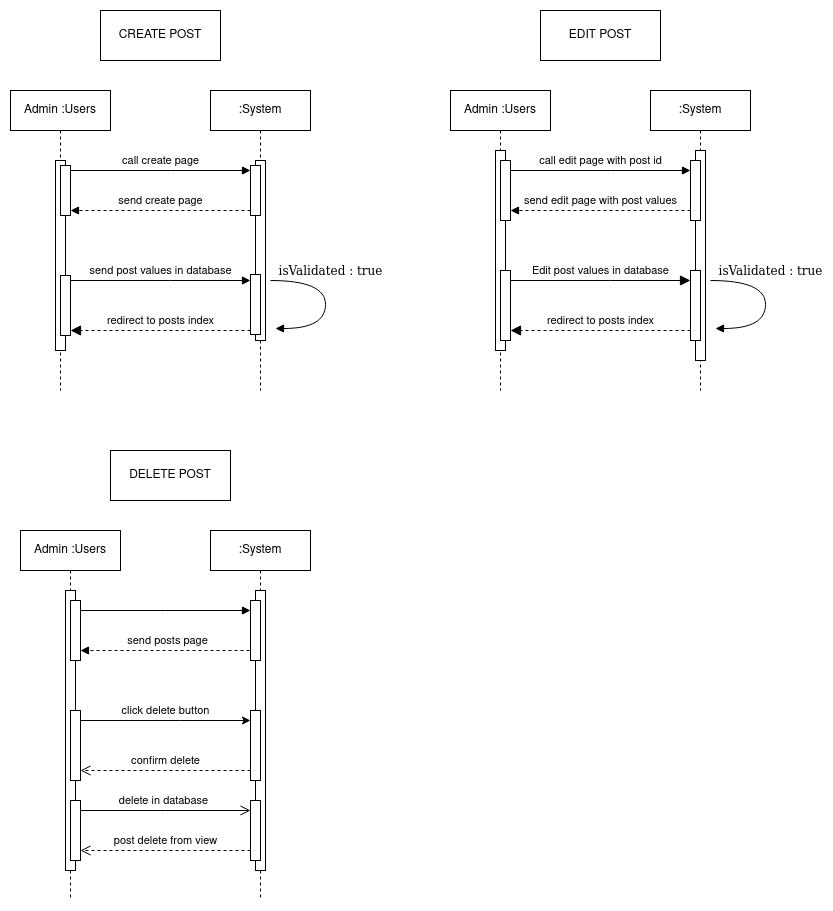

The diagram above was exported from draw.io. Its source (the exported page's mxGraphModel, read from the mxfile embedded in the PNG):
<mxGraphModel dx="1040" dy="615" grid="1" gridSize="10" guides="1" tooltips="1" connect="1" arrows="1" fold="1" page="1" pageScale="1" pageWidth="850" pageHeight="1100" math="0" shadow="0">
  <root>
    <mxCell id="0" />
    <mxCell id="1" parent="0" />
    <mxCell id="aM9ryv3xv72pqoxQDRHE-1" value="Admin :Users" style="shape=umlLifeline;perimeter=lifelinePerimeter;whiteSpace=wrap;html=1;container=0;dropTarget=0;collapsible=0;recursiveResize=0;outlineConnect=0;portConstraint=eastwest;newEdgeStyle={&quot;edgeStyle&quot;:&quot;elbowEdgeStyle&quot;,&quot;elbow&quot;:&quot;vertical&quot;,&quot;curved&quot;:0,&quot;rounded&quot;:0};" parent="1" vertex="1">
      <mxGeometry x="20" y="110" width="100" height="300" as="geometry" />
    </mxCell>
    <mxCell id="aM9ryv3xv72pqoxQDRHE-2" value="" style="html=1;points=[];perimeter=orthogonalPerimeter;outlineConnect=0;targetShapes=umlLifeline;portConstraint=eastwest;newEdgeStyle={&quot;edgeStyle&quot;:&quot;elbowEdgeStyle&quot;,&quot;elbow&quot;:&quot;vertical&quot;,&quot;curved&quot;:0,&quot;rounded&quot;:0};" parent="aM9ryv3xv72pqoxQDRHE-1" vertex="1">
      <mxGeometry x="45" y="70" width="10" height="190" as="geometry" />
    </mxCell>
    <mxCell id="aM9ryv3xv72pqoxQDRHE-4" value="" style="html=1;points=[];perimeter=orthogonalPerimeter;outlineConnect=0;targetShapes=umlLifeline;portConstraint=eastwest;newEdgeStyle={&quot;edgeStyle&quot;:&quot;elbowEdgeStyle&quot;,&quot;elbow&quot;:&quot;vertical&quot;,&quot;curved&quot;:0,&quot;rounded&quot;:0};" parent="aM9ryv3xv72pqoxQDRHE-1" vertex="1">
      <mxGeometry x="50" y="75" width="10" height="50" as="geometry" />
    </mxCell>
    <mxCell id="G6DH8MpLmJawzMOErmEO-1" value="" style="html=1;points=[];perimeter=orthogonalPerimeter;outlineConnect=0;targetShapes=umlLifeline;portConstraint=eastwest;newEdgeStyle={&quot;edgeStyle&quot;:&quot;elbowEdgeStyle&quot;,&quot;elbow&quot;:&quot;vertical&quot;,&quot;curved&quot;:0,&quot;rounded&quot;:0};" vertex="1" parent="aM9ryv3xv72pqoxQDRHE-1">
      <mxGeometry x="50" y="185" width="10" height="60" as="geometry" />
    </mxCell>
    <mxCell id="aM9ryv3xv72pqoxQDRHE-5" value=":System" style="shape=umlLifeline;perimeter=lifelinePerimeter;whiteSpace=wrap;html=1;container=0;dropTarget=0;collapsible=0;recursiveResize=0;outlineConnect=0;portConstraint=eastwest;newEdgeStyle={&quot;edgeStyle&quot;:&quot;elbowEdgeStyle&quot;,&quot;elbow&quot;:&quot;vertical&quot;,&quot;curved&quot;:0,&quot;rounded&quot;:0};" parent="1" vertex="1">
      <mxGeometry x="220" y="110" width="100" height="300" as="geometry" />
    </mxCell>
    <mxCell id="aM9ryv3xv72pqoxQDRHE-6" value="" style="html=1;points=[];perimeter=orthogonalPerimeter;outlineConnect=0;targetShapes=umlLifeline;portConstraint=eastwest;newEdgeStyle={&quot;edgeStyle&quot;:&quot;elbowEdgeStyle&quot;,&quot;elbow&quot;:&quot;vertical&quot;,&quot;curved&quot;:0,&quot;rounded&quot;:0};" parent="aM9ryv3xv72pqoxQDRHE-5" vertex="1">
      <mxGeometry x="45" y="70" width="10" height="180" as="geometry" />
    </mxCell>
    <mxCell id="G6DH8MpLmJawzMOErmEO-2" value="" style="html=1;points=[];perimeter=orthogonalPerimeter;outlineConnect=0;targetShapes=umlLifeline;portConstraint=eastwest;newEdgeStyle={&quot;edgeStyle&quot;:&quot;elbowEdgeStyle&quot;,&quot;elbow&quot;:&quot;vertical&quot;,&quot;curved&quot;:0,&quot;rounded&quot;:0};" vertex="1" parent="aM9ryv3xv72pqoxQDRHE-5">
      <mxGeometry x="40" y="75" width="10" height="50" as="geometry" />
    </mxCell>
    <mxCell id="G6DH8MpLmJawzMOErmEO-3" value="" style="html=1;points=[];perimeter=orthogonalPerimeter;outlineConnect=0;targetShapes=umlLifeline;portConstraint=eastwest;newEdgeStyle={&quot;edgeStyle&quot;:&quot;elbowEdgeStyle&quot;,&quot;elbow&quot;:&quot;vertical&quot;,&quot;curved&quot;:0,&quot;rounded&quot;:0};" vertex="1" parent="aM9ryv3xv72pqoxQDRHE-5">
      <mxGeometry x="40" y="184" width="10" height="60" as="geometry" />
    </mxCell>
    <mxCell id="aM9ryv3xv72pqoxQDRHE-7" value="call create page" style="html=1;verticalAlign=bottom;endArrow=block;edgeStyle=elbowEdgeStyle;elbow=vertical;curved=0;rounded=0;" parent="1" source="aM9ryv3xv72pqoxQDRHE-4" edge="1">
      <mxGeometry relative="1" as="geometry">
        <mxPoint x="195" y="200" as="sourcePoint" />
        <Array as="points">
          <mxPoint x="180" y="190" />
        </Array>
        <mxPoint x="260" y="190" as="targetPoint" />
      </mxGeometry>
    </mxCell>
    <mxCell id="aM9ryv3xv72pqoxQDRHE-8" value="redirect to posts index" style="html=1;verticalAlign=bottom;endArrow=block;endSize=8;edgeStyle=elbowEdgeStyle;elbow=vertical;curved=0;rounded=0;dashed=1;endFill=1;" parent="1" edge="1">
      <mxGeometry relative="1" as="geometry">
        <mxPoint x="80" y="350" as="targetPoint" />
        <Array as="points">
          <mxPoint x="190" y="350" />
        </Array>
        <mxPoint x="260" y="350" as="sourcePoint" />
      </mxGeometry>
    </mxCell>
    <mxCell id="aM9ryv3xv72pqoxQDRHE-9" value="send create page" style="html=1;verticalAlign=bottom;endArrow=block;edgeStyle=elbowEdgeStyle;elbow=vertical;curved=0;rounded=0;endFill=1;dashed=1;" parent="1" target="aM9ryv3xv72pqoxQDRHE-4" edge="1">
      <mxGeometry relative="1" as="geometry">
        <mxPoint x="260" y="230" as="sourcePoint" />
        <Array as="points">
          <mxPoint x="190" y="230" />
        </Array>
      </mxGeometry>
    </mxCell>
    <mxCell id="aM9ryv3xv72pqoxQDRHE-10" value="send post values in database" style="html=1;verticalAlign=bottom;endArrow=block;edgeStyle=elbowEdgeStyle;elbow=vertical;curved=0;rounded=0;endFill=1;" parent="1" edge="1">
      <mxGeometry relative="1" as="geometry">
        <mxPoint x="260" y="300" as="targetPoint" />
        <Array as="points">
          <mxPoint x="180" y="300" />
        </Array>
        <mxPoint x="80" y="300" as="sourcePoint" />
      </mxGeometry>
    </mxCell>
    <mxCell id="I4uhaYsR5h6eVKp-NAhN-1" value="Admin :Users" style="shape=umlLifeline;perimeter=lifelinePerimeter;whiteSpace=wrap;html=1;container=0;dropTarget=0;collapsible=0;recursiveResize=0;outlineConnect=0;portConstraint=eastwest;newEdgeStyle={&quot;edgeStyle&quot;:&quot;elbowEdgeStyle&quot;,&quot;elbow&quot;:&quot;vertical&quot;,&quot;curved&quot;:0,&quot;rounded&quot;:0};" parent="1" vertex="1">
      <mxGeometry x="460" y="110" width="100" height="300" as="geometry" />
    </mxCell>
    <mxCell id="I4uhaYsR5h6eVKp-NAhN-2" value="" style="html=1;points=[];perimeter=orthogonalPerimeter;outlineConnect=0;targetShapes=umlLifeline;portConstraint=eastwest;newEdgeStyle={&quot;edgeStyle&quot;:&quot;elbowEdgeStyle&quot;,&quot;elbow&quot;:&quot;vertical&quot;,&quot;curved&quot;:0,&quot;rounded&quot;:0};" parent="I4uhaYsR5h6eVKp-NAhN-1" vertex="1">
      <mxGeometry x="45" y="60" width="10" height="200" as="geometry" />
    </mxCell>
    <mxCell id="I4uhaYsR5h6eVKp-NAhN-3" value="" style="html=1;points=[];perimeter=orthogonalPerimeter;outlineConnect=0;targetShapes=umlLifeline;portConstraint=eastwest;newEdgeStyle={&quot;edgeStyle&quot;:&quot;elbowEdgeStyle&quot;,&quot;elbow&quot;:&quot;vertical&quot;,&quot;curved&quot;:0,&quot;rounded&quot;:0};" parent="I4uhaYsR5h6eVKp-NAhN-1" vertex="1">
      <mxGeometry x="50" y="70" width="10" height="60" as="geometry" />
    </mxCell>
    <mxCell id="G6DH8MpLmJawzMOErmEO-5" value="" style="html=1;points=[];perimeter=orthogonalPerimeter;outlineConnect=0;targetShapes=umlLifeline;portConstraint=eastwest;newEdgeStyle={&quot;edgeStyle&quot;:&quot;elbowEdgeStyle&quot;,&quot;elbow&quot;:&quot;vertical&quot;,&quot;curved&quot;:0,&quot;rounded&quot;:0};" vertex="1" parent="I4uhaYsR5h6eVKp-NAhN-1">
      <mxGeometry x="50" y="180" width="10" height="70" as="geometry" />
    </mxCell>
    <mxCell id="I4uhaYsR5h6eVKp-NAhN-4" value=":System" style="shape=umlLifeline;perimeter=lifelinePerimeter;whiteSpace=wrap;html=1;container=0;dropTarget=0;collapsible=0;recursiveResize=0;outlineConnect=0;portConstraint=eastwest;newEdgeStyle={&quot;edgeStyle&quot;:&quot;elbowEdgeStyle&quot;,&quot;elbow&quot;:&quot;vertical&quot;,&quot;curved&quot;:0,&quot;rounded&quot;:0};" parent="1" vertex="1">
      <mxGeometry x="660" y="110" width="100" height="300" as="geometry" />
    </mxCell>
    <mxCell id="I4uhaYsR5h6eVKp-NAhN-5" value="" style="html=1;points=[];perimeter=orthogonalPerimeter;outlineConnect=0;targetShapes=umlLifeline;portConstraint=eastwest;newEdgeStyle={&quot;edgeStyle&quot;:&quot;elbowEdgeStyle&quot;,&quot;elbow&quot;:&quot;vertical&quot;,&quot;curved&quot;:0,&quot;rounded&quot;:0};" parent="I4uhaYsR5h6eVKp-NAhN-4" vertex="1">
      <mxGeometry x="45" y="60" width="10" height="210" as="geometry" />
    </mxCell>
    <mxCell id="G6DH8MpLmJawzMOErmEO-4" value="" style="html=1;points=[];perimeter=orthogonalPerimeter;outlineConnect=0;targetShapes=umlLifeline;portConstraint=eastwest;newEdgeStyle={&quot;edgeStyle&quot;:&quot;elbowEdgeStyle&quot;,&quot;elbow&quot;:&quot;vertical&quot;,&quot;curved&quot;:0,&quot;rounded&quot;:0};" vertex="1" parent="I4uhaYsR5h6eVKp-NAhN-4">
      <mxGeometry x="40" y="70" width="10" height="60" as="geometry" />
    </mxCell>
    <mxCell id="G6DH8MpLmJawzMOErmEO-6" value="" style="html=1;points=[];perimeter=orthogonalPerimeter;outlineConnect=0;targetShapes=umlLifeline;portConstraint=eastwest;newEdgeStyle={&quot;edgeStyle&quot;:&quot;elbowEdgeStyle&quot;,&quot;elbow&quot;:&quot;vertical&quot;,&quot;curved&quot;:0,&quot;rounded&quot;:0};" vertex="1" parent="I4uhaYsR5h6eVKp-NAhN-4">
      <mxGeometry x="40" y="180" width="10" height="70" as="geometry" />
    </mxCell>
    <mxCell id="I4uhaYsR5h6eVKp-NAhN-6" value="call edit page with post id" style="html=1;verticalAlign=bottom;endArrow=block;edgeStyle=elbowEdgeStyle;elbow=vertical;curved=0;rounded=0;" parent="1" edge="1">
      <mxGeometry relative="1" as="geometry">
        <mxPoint x="520" y="190" as="sourcePoint" />
        <Array as="points">
          <mxPoint x="620" y="190" />
        </Array>
        <mxPoint x="700" y="190" as="targetPoint" />
      </mxGeometry>
    </mxCell>
    <mxCell id="I4uhaYsR5h6eVKp-NAhN-7" value="redirect to posts index " style="html=1;verticalAlign=bottom;endArrow=block;endSize=8;edgeStyle=elbowEdgeStyle;elbow=vertical;curved=0;rounded=0;dashed=1;endFill=1;" parent="1" edge="1">
      <mxGeometry relative="1" as="geometry">
        <mxPoint x="520" y="350" as="targetPoint" />
        <Array as="points">
          <mxPoint x="630" y="350" />
        </Array>
        <mxPoint x="700" y="350" as="sourcePoint" />
      </mxGeometry>
    </mxCell>
    <mxCell id="I4uhaYsR5h6eVKp-NAhN-8" value="send edit page with post values" style="html=1;verticalAlign=bottom;endArrow=block;edgeStyle=elbowEdgeStyle;elbow=vertical;curved=0;rounded=0;dashed=1;" parent="1" target="I4uhaYsR5h6eVKp-NAhN-3" edge="1">
      <mxGeometry relative="1" as="geometry">
        <mxPoint x="700" y="230" as="sourcePoint" />
        <Array as="points">
          <mxPoint x="630" y="230" />
        </Array>
      </mxGeometry>
    </mxCell>
    <mxCell id="I4uhaYsR5h6eVKp-NAhN-9" value="Edit post values in database" style="html=1;verticalAlign=bottom;endArrow=block;endSize=8;edgeStyle=elbowEdgeStyle;elbow=vertical;curved=0;rounded=0;endFill=1;" parent="1" edge="1">
      <mxGeometry relative="1" as="geometry">
        <mxPoint x="700" y="300" as="targetPoint" />
        <Array as="points">
          <mxPoint x="620" y="300" />
        </Array>
        <mxPoint x="520" y="300" as="sourcePoint" />
      </mxGeometry>
    </mxCell>
    <mxCell id="I4uhaYsR5h6eVKp-NAhN-11" value="isValidated : true" style="html=1;verticalAlign=bottom;endArrow=block;labelBackgroundColor=none;fontFamily=Verdana;fontSize=12;elbow=vertical;edgeStyle=orthogonalEdgeStyle;curved=1;entryX=1;entryY=0.286;entryPerimeter=0;" parent="1" edge="1">
      <mxGeometry x="-0.281" y="5" relative="1" as="geometry">
        <mxPoint x="280" y="300" as="sourcePoint" />
        <mxPoint x="285" y="348" as="targetPoint" />
        <Array as="points">
          <mxPoint x="280" y="300" />
          <mxPoint x="335" y="300" />
          <mxPoint x="335" y="348" />
        </Array>
        <mxPoint as="offset" />
      </mxGeometry>
    </mxCell>
    <mxCell id="I4uhaYsR5h6eVKp-NAhN-13" value="isValidated : true" style="html=1;verticalAlign=bottom;endArrow=block;labelBackgroundColor=none;fontFamily=Verdana;fontSize=12;elbow=vertical;edgeStyle=orthogonalEdgeStyle;curved=1;entryX=1;entryY=0.286;entryPerimeter=0;" parent="1" edge="1">
      <mxGeometry x="-0.281" y="5" relative="1" as="geometry">
        <mxPoint x="720" y="300" as="sourcePoint" />
        <mxPoint x="725" y="348" as="targetPoint" />
        <Array as="points">
          <mxPoint x="720" y="300" />
          <mxPoint x="775" y="300" />
          <mxPoint x="775" y="348" />
        </Array>
        <mxPoint as="offset" />
      </mxGeometry>
    </mxCell>
    <mxCell id="I4uhaYsR5h6eVKp-NAhN-14" value="CREATE POST" style="rounded=0;whiteSpace=wrap;html=1;" parent="1" vertex="1">
      <mxGeometry x="110" y="30" width="120" height="50" as="geometry" />
    </mxCell>
    <mxCell id="I4uhaYsR5h6eVKp-NAhN-15" value="EDIT POST" style="rounded=0;whiteSpace=wrap;html=1;" parent="1" vertex="1">
      <mxGeometry x="550" y="30" width="120" height="50" as="geometry" />
    </mxCell>
    <mxCell id="I4uhaYsR5h6eVKp-NAhN-16" value="Admin :Users" style="shape=umlLifeline;perimeter=lifelinePerimeter;whiteSpace=wrap;html=1;container=0;dropTarget=0;collapsible=0;recursiveResize=0;outlineConnect=0;portConstraint=eastwest;newEdgeStyle={&quot;edgeStyle&quot;:&quot;elbowEdgeStyle&quot;,&quot;elbow&quot;:&quot;vertical&quot;,&quot;curved&quot;:0,&quot;rounded&quot;:0};" parent="1" vertex="1">
      <mxGeometry x="30" y="550" width="100" height="370" as="geometry" />
    </mxCell>
    <mxCell id="I4uhaYsR5h6eVKp-NAhN-17" value="" style="html=1;points=[];perimeter=orthogonalPerimeter;outlineConnect=0;targetShapes=umlLifeline;portConstraint=eastwest;newEdgeStyle={&quot;edgeStyle&quot;:&quot;elbowEdgeStyle&quot;,&quot;elbow&quot;:&quot;vertical&quot;,&quot;curved&quot;:0,&quot;rounded&quot;:0};" parent="I4uhaYsR5h6eVKp-NAhN-16" vertex="1">
      <mxGeometry x="45" y="60" width="10" height="280" as="geometry" />
    </mxCell>
    <mxCell id="I4uhaYsR5h6eVKp-NAhN-18" value="" style="html=1;points=[];perimeter=orthogonalPerimeter;outlineConnect=0;targetShapes=umlLifeline;portConstraint=eastwest;newEdgeStyle={&quot;edgeStyle&quot;:&quot;elbowEdgeStyle&quot;,&quot;elbow&quot;:&quot;vertical&quot;,&quot;curved&quot;:0,&quot;rounded&quot;:0};" parent="I4uhaYsR5h6eVKp-NAhN-16" vertex="1">
      <mxGeometry x="50" y="70" width="10" height="60" as="geometry" />
    </mxCell>
    <mxCell id="G6DH8MpLmJawzMOErmEO-7" value="" style="html=1;points=[];perimeter=orthogonalPerimeter;outlineConnect=0;targetShapes=umlLifeline;portConstraint=eastwest;newEdgeStyle={&quot;edgeStyle&quot;:&quot;elbowEdgeStyle&quot;,&quot;elbow&quot;:&quot;vertical&quot;,&quot;curved&quot;:0,&quot;rounded&quot;:0};" vertex="1" parent="I4uhaYsR5h6eVKp-NAhN-16">
      <mxGeometry x="50" y="180" width="10" height="70" as="geometry" />
    </mxCell>
    <mxCell id="G6DH8MpLmJawzMOErmEO-12" value="" style="html=1;points=[];perimeter=orthogonalPerimeter;outlineConnect=0;targetShapes=umlLifeline;portConstraint=eastwest;newEdgeStyle={&quot;edgeStyle&quot;:&quot;elbowEdgeStyle&quot;,&quot;elbow&quot;:&quot;vertical&quot;,&quot;curved&quot;:0,&quot;rounded&quot;:0};" vertex="1" parent="I4uhaYsR5h6eVKp-NAhN-16">
      <mxGeometry x="50" y="270" width="10" height="60" as="geometry" />
    </mxCell>
    <mxCell id="I4uhaYsR5h6eVKp-NAhN-19" value=":System" style="shape=umlLifeline;perimeter=lifelinePerimeter;whiteSpace=wrap;html=1;container=0;dropTarget=0;collapsible=0;recursiveResize=0;outlineConnect=0;portConstraint=eastwest;newEdgeStyle={&quot;edgeStyle&quot;:&quot;elbowEdgeStyle&quot;,&quot;elbow&quot;:&quot;vertical&quot;,&quot;curved&quot;:0,&quot;rounded&quot;:0};" parent="1" vertex="1">
      <mxGeometry x="220" y="550" width="100" height="370" as="geometry" />
    </mxCell>
    <mxCell id="I4uhaYsR5h6eVKp-NAhN-20" value="" style="html=1;points=[];perimeter=orthogonalPerimeter;outlineConnect=0;targetShapes=umlLifeline;portConstraint=eastwest;newEdgeStyle={&quot;edgeStyle&quot;:&quot;elbowEdgeStyle&quot;,&quot;elbow&quot;:&quot;vertical&quot;,&quot;curved&quot;:0,&quot;rounded&quot;:0};" parent="I4uhaYsR5h6eVKp-NAhN-19" vertex="1">
      <mxGeometry x="45" y="60" width="10" height="280" as="geometry" />
    </mxCell>
    <mxCell id="G6DH8MpLmJawzMOErmEO-10" value="" style="html=1;points=[];perimeter=orthogonalPerimeter;outlineConnect=0;targetShapes=umlLifeline;portConstraint=eastwest;newEdgeStyle={&quot;edgeStyle&quot;:&quot;elbowEdgeStyle&quot;,&quot;elbow&quot;:&quot;vertical&quot;,&quot;curved&quot;:0,&quot;rounded&quot;:0};" vertex="1" parent="I4uhaYsR5h6eVKp-NAhN-19">
      <mxGeometry x="40" y="180" width="10" height="70" as="geometry" />
    </mxCell>
    <mxCell id="G6DH8MpLmJawzMOErmEO-11" value="" style="html=1;points=[];perimeter=orthogonalPerimeter;outlineConnect=0;targetShapes=umlLifeline;portConstraint=eastwest;newEdgeStyle={&quot;edgeStyle&quot;:&quot;elbowEdgeStyle&quot;,&quot;elbow&quot;:&quot;vertical&quot;,&quot;curved&quot;:0,&quot;rounded&quot;:0};" vertex="1" parent="I4uhaYsR5h6eVKp-NAhN-19">
      <mxGeometry x="40" y="270" width="10" height="60" as="geometry" />
    </mxCell>
    <mxCell id="I4uhaYsR5h6eVKp-NAhN-22" value="confirm delete" style="html=1;verticalAlign=bottom;endArrow=open;endSize=8;edgeStyle=elbowEdgeStyle;elbow=vertical;curved=0;rounded=0;dashed=1;" parent="1" edge="1">
      <mxGeometry relative="1" as="geometry">
        <mxPoint x="90" y="790" as="targetPoint" />
        <Array as="points">
          <mxPoint x="200" y="790" />
        </Array>
        <mxPoint x="260" y="790" as="sourcePoint" />
      </mxGeometry>
    </mxCell>
    <mxCell id="I4uhaYsR5h6eVKp-NAhN-23" value="send posts page" style="html=1;verticalAlign=bottom;endArrow=block;edgeStyle=elbowEdgeStyle;elbow=vertical;curved=0;rounded=0;dashed=1;" parent="1" source="I4uhaYsR5h6eVKp-NAhN-20" target="I4uhaYsR5h6eVKp-NAhN-18" edge="1">
      <mxGeometry relative="1" as="geometry">
        <mxPoint x="185" y="670" as="sourcePoint" />
        <Array as="points">
          <mxPoint x="200" y="670" />
        </Array>
      </mxGeometry>
    </mxCell>
    <mxCell id="I4uhaYsR5h6eVKp-NAhN-24" value="click delete button " style="html=1;verticalAlign=bottom;endArrow=classic;edgeStyle=elbowEdgeStyle;elbow=vertical;curved=0;rounded=0;endFill=1;" parent="1" source="G6DH8MpLmJawzMOErmEO-7" edge="1">
      <mxGeometry relative="1" as="geometry">
        <mxPoint x="260" y="740" as="targetPoint" />
        <Array as="points">
          <mxPoint x="190" y="740" />
        </Array>
        <mxPoint x="100" y="740" as="sourcePoint" />
      </mxGeometry>
    </mxCell>
    <mxCell id="I4uhaYsR5h6eVKp-NAhN-27" value="DELETE POST" style="rounded=0;whiteSpace=wrap;html=1;" parent="1" vertex="1">
      <mxGeometry x="120" y="470" width="120" height="50" as="geometry" />
    </mxCell>
    <mxCell id="I4uhaYsR5h6eVKp-NAhN-28" value="delete in database" style="html=1;verticalAlign=bottom;endArrow=open;endSize=8;edgeStyle=elbowEdgeStyle;elbow=vertical;curved=0;rounded=0;" parent="1" edge="1">
      <mxGeometry x="-0.0286" relative="1" as="geometry">
        <mxPoint x="260" y="830" as="targetPoint" />
        <Array as="points">
          <mxPoint x="175" y="830" />
          <mxPoint x="215" y="830" />
          <mxPoint x="175" y="830" />
        </Array>
        <mxPoint x="89.99999999999989" y="830" as="sourcePoint" />
        <mxPoint as="offset" />
      </mxGeometry>
    </mxCell>
    <mxCell id="I4uhaYsR5h6eVKp-NAhN-29" value="post delete from view" style="html=1;verticalAlign=bottom;endArrow=open;endSize=8;edgeStyle=elbowEdgeStyle;elbow=vertical;curved=0;rounded=0;dashed=1;" parent="1" edge="1">
      <mxGeometry relative="1" as="geometry">
        <mxPoint x="90" y="870" as="targetPoint" />
        <Array as="points">
          <mxPoint x="199" y="870" />
        </Array>
        <mxPoint x="260" y="870" as="sourcePoint" />
      </mxGeometry>
    </mxCell>
    <mxCell id="G6DH8MpLmJawzMOErmEO-9" value="" style="html=1;verticalAlign=bottom;endArrow=block;edgeStyle=elbowEdgeStyle;elbow=vertical;curved=0;rounded=0;endFill=1;" edge="1" parent="1" target="G6DH8MpLmJawzMOErmEO-8">
      <mxGeometry relative="1" as="geometry">
        <mxPoint x="90" y="630" as="sourcePoint" />
        <Array as="points" />
        <mxPoint x="220" y="630" as="targetPoint" />
      </mxGeometry>
    </mxCell>
    <mxCell id="G6DH8MpLmJawzMOErmEO-8" value="" style="html=1;points=[];perimeter=orthogonalPerimeter;outlineConnect=0;targetShapes=umlLifeline;portConstraint=eastwest;newEdgeStyle={&quot;edgeStyle&quot;:&quot;elbowEdgeStyle&quot;,&quot;elbow&quot;:&quot;vertical&quot;,&quot;curved&quot;:0,&quot;rounded&quot;:0};" vertex="1" parent="1">
      <mxGeometry x="260" y="620" width="10" height="60" as="geometry" />
    </mxCell>
  </root>
</mxGraphModel>